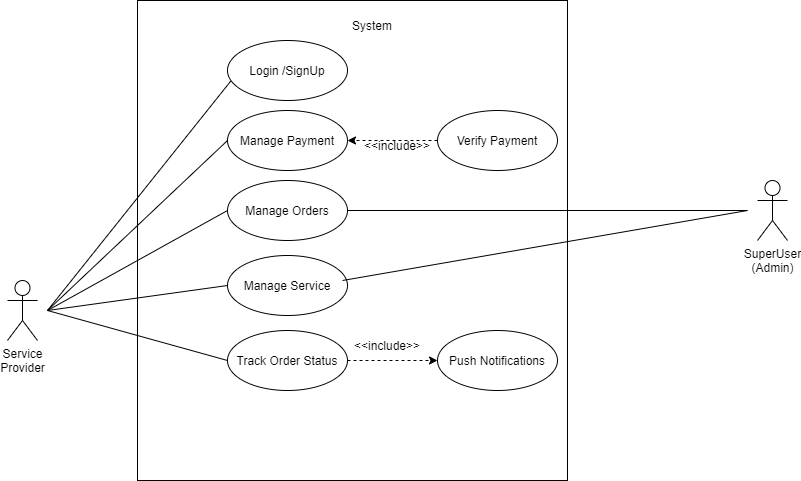

The diagram above was exported from draw.io. Its source (the exported page's mxGraphModel, read from the mxfile embedded in the PNG):
<mxGraphModel dx="1038" dy="1587" grid="1" gridSize="10" guides="1" tooltips="1" connect="1" arrows="1" fold="1" page="1" pageScale="1" pageWidth="850" pageHeight="1100" math="0" shadow="0">
  <root>
    <mxCell id="0" />
    <mxCell id="1" parent="0" />
    <mxCell id="JxAD50V75-pgLH6CoVUv-22" value="" style="rounded=0;whiteSpace=wrap;html=1;" vertex="1" parent="1">
      <mxGeometry x="160" y="-30" width="430" height="480" as="geometry" />
    </mxCell>
    <mxCell id="JxAD50V75-pgLH6CoVUv-25" value="SuperUser&lt;br&gt;(Admin)" style="shape=umlActor;verticalLabelPosition=bottom;verticalAlign=top;html=1;outlineConnect=0;" vertex="1" parent="1">
      <mxGeometry x="780" y="150" width="30" height="60" as="geometry" />
    </mxCell>
    <mxCell id="JxAD50V75-pgLH6CoVUv-42" value="Service&lt;br&gt;Provider" style="shape=umlActor;verticalLabelPosition=bottom;verticalAlign=top;html=1;outlineConnect=0;" vertex="1" parent="1">
      <mxGeometry x="30" y="250" width="30" height="60" as="geometry" />
    </mxCell>
    <mxCell id="JxAD50V75-pgLH6CoVUv-43" value="" style="endArrow=none;html=1;rounded=0;exitX=0.027;exitY=0.677;exitDx=0;exitDy=0;exitPerimeter=0;" edge="1" parent="1" source="TbkQrCbqSui0Ju5sNmlp-1">
      <mxGeometry x="30" y="-20" width="50" height="50" as="geometry">
        <mxPoint x="320" y="210" as="sourcePoint" />
        <mxPoint x="70" y="280" as="targetPoint" />
      </mxGeometry>
    </mxCell>
    <mxCell id="JxAD50V75-pgLH6CoVUv-44" value="" style="endArrow=none;html=1;rounded=0;exitX=0;exitY=0.5;exitDx=0;exitDy=0;" edge="1" parent="1" source="JxAD50V75-pgLH6CoVUv-1">
      <mxGeometry x="30" y="-20" width="50" height="50" as="geometry">
        <mxPoint x="263.24" y="60.620000000000005" as="sourcePoint" />
        <mxPoint x="70" y="280" as="targetPoint" />
      </mxGeometry>
    </mxCell>
    <mxCell id="JxAD50V75-pgLH6CoVUv-48" value="" style="endArrow=none;html=1;rounded=0;exitX=0;exitY=0.5;exitDx=0;exitDy=0;" edge="1" parent="1" source="JxAD50V75-pgLH6CoVUv-4">
      <mxGeometry x="30" y="-20" width="50" height="50" as="geometry">
        <mxPoint x="303.24" y="100.62" as="sourcePoint" />
        <mxPoint x="70" y="280" as="targetPoint" />
      </mxGeometry>
    </mxCell>
    <mxCell id="JxAD50V75-pgLH6CoVUv-49" value="" style="endArrow=none;html=1;rounded=0;exitX=0;exitY=0.5;exitDx=0;exitDy=0;" edge="1" parent="1" source="JxAD50V75-pgLH6CoVUv-5">
      <mxGeometry x="30" y="-20" width="50" height="50" as="geometry">
        <mxPoint x="313.24" y="110.62" as="sourcePoint" />
        <mxPoint x="70" y="280" as="targetPoint" />
      </mxGeometry>
    </mxCell>
    <mxCell id="JxAD50V75-pgLH6CoVUv-50" value="" style="endArrow=none;html=1;rounded=0;exitX=0;exitY=0.5;exitDx=0;exitDy=0;" edge="1" parent="1" source="JxAD50V75-pgLH6CoVUv-8">
      <mxGeometry x="30" y="-20" width="50" height="50" as="geometry">
        <mxPoint x="323.24" y="120.62" as="sourcePoint" />
        <mxPoint x="70" y="280" as="targetPoint" />
      </mxGeometry>
    </mxCell>
    <mxCell id="TbkQrCbqSui0Ju5sNmlp-1" value="Login /SignUp" style="ellipse;whiteSpace=wrap;html=1;" parent="1" vertex="1">
      <mxGeometry x="250" y="10" width="120" height="60" as="geometry" />
    </mxCell>
    <mxCell id="JxAD50V75-pgLH6CoVUv-1" value="Manage Payment" style="ellipse;whiteSpace=wrap;html=1;" vertex="1" parent="1">
      <mxGeometry x="250" y="80" width="120" height="60" as="geometry" />
    </mxCell>
    <mxCell id="JxAD50V75-pgLH6CoVUv-4" value="Manage Orders" style="ellipse;whiteSpace=wrap;html=1;" vertex="1" parent="1">
      <mxGeometry x="250" y="150" width="120" height="60" as="geometry" />
    </mxCell>
    <mxCell id="JxAD50V75-pgLH6CoVUv-5" value="Track Order Status" style="ellipse;whiteSpace=wrap;html=1;" vertex="1" parent="1">
      <mxGeometry x="250" y="300" width="120" height="60" as="geometry" />
    </mxCell>
    <mxCell id="JxAD50V75-pgLH6CoVUv-8" value="Manage Service" style="ellipse;whiteSpace=wrap;html=1;" vertex="1" parent="1">
      <mxGeometry x="250" y="225" width="120" height="60" as="geometry" />
    </mxCell>
    <mxCell id="JxAD50V75-pgLH6CoVUv-14" style="edgeStyle=orthogonalEdgeStyle;rounded=0;orthogonalLoop=1;jettySize=auto;html=1;dashed=1;" edge="1" parent="1" source="JxAD50V75-pgLH6CoVUv-9" target="JxAD50V75-pgLH6CoVUv-1">
      <mxGeometry x="180" y="-20" as="geometry" />
    </mxCell>
    <mxCell id="JxAD50V75-pgLH6CoVUv-9" value="Verify Payment" style="ellipse;whiteSpace=wrap;html=1;" vertex="1" parent="1">
      <mxGeometry x="460" y="80" width="120" height="60" as="geometry" />
    </mxCell>
    <mxCell id="JxAD50V75-pgLH6CoVUv-12" value="Push Notifications" style="ellipse;whiteSpace=wrap;html=1;" vertex="1" parent="1">
      <mxGeometry x="460" y="300" width="120" height="60" as="geometry" />
    </mxCell>
    <mxCell id="JxAD50V75-pgLH6CoVUv-19" style="edgeStyle=orthogonalEdgeStyle;rounded=0;orthogonalLoop=1;jettySize=auto;html=1;dashed=1;" edge="1" parent="1" source="JxAD50V75-pgLH6CoVUv-5" target="JxAD50V75-pgLH6CoVUv-12">
      <mxGeometry x="180" y="-20" as="geometry">
        <mxPoint x="430" y="390" as="targetPoint" />
      </mxGeometry>
    </mxCell>
    <mxCell id="JxAD50V75-pgLH6CoVUv-15" value="&amp;lt;&amp;lt;include&amp;gt;&amp;gt;" style="text;html=1;strokeColor=none;fillColor=none;align=center;verticalAlign=middle;whiteSpace=wrap;rounded=0;" vertex="1" parent="1">
      <mxGeometry x="390" y="100" width="60" height="30" as="geometry" />
    </mxCell>
    <mxCell id="JxAD50V75-pgLH6CoVUv-20" value="&amp;lt;&amp;lt;include&amp;gt;&amp;gt;" style="text;html=1;strokeColor=none;fillColor=none;align=center;verticalAlign=middle;whiteSpace=wrap;rounded=0;" vertex="1" parent="1">
      <mxGeometry x="380" y="300" width="60" height="30" as="geometry" />
    </mxCell>
    <mxCell id="JxAD50V75-pgLH6CoVUv-23" value="System" style="text;html=1;strokeColor=none;fillColor=none;align=center;verticalAlign=middle;whiteSpace=wrap;rounded=0;" vertex="1" parent="1">
      <mxGeometry x="365" y="-20" width="60" height="30" as="geometry" />
    </mxCell>
    <mxCell id="JxAD50V75-pgLH6CoVUv-62" value="" style="endArrow=none;html=1;rounded=0;" edge="1" parent="1">
      <mxGeometry width="50" height="50" relative="1" as="geometry">
        <mxPoint x="365" y="250" as="sourcePoint" />
        <mxPoint x="770" y="180" as="targetPoint" />
        <Array as="points" />
      </mxGeometry>
    </mxCell>
    <mxCell id="JxAD50V75-pgLH6CoVUv-63" value="" style="endArrow=none;html=1;rounded=0;entryX=1;entryY=0.5;entryDx=0;entryDy=0;" edge="1" parent="1" target="JxAD50V75-pgLH6CoVUv-4">
      <mxGeometry width="50" height="50" relative="1" as="geometry">
        <mxPoint x="770" y="180" as="sourcePoint" />
        <mxPoint x="780" y="190" as="targetPoint" />
      </mxGeometry>
    </mxCell>
  </root>
</mxGraphModel>